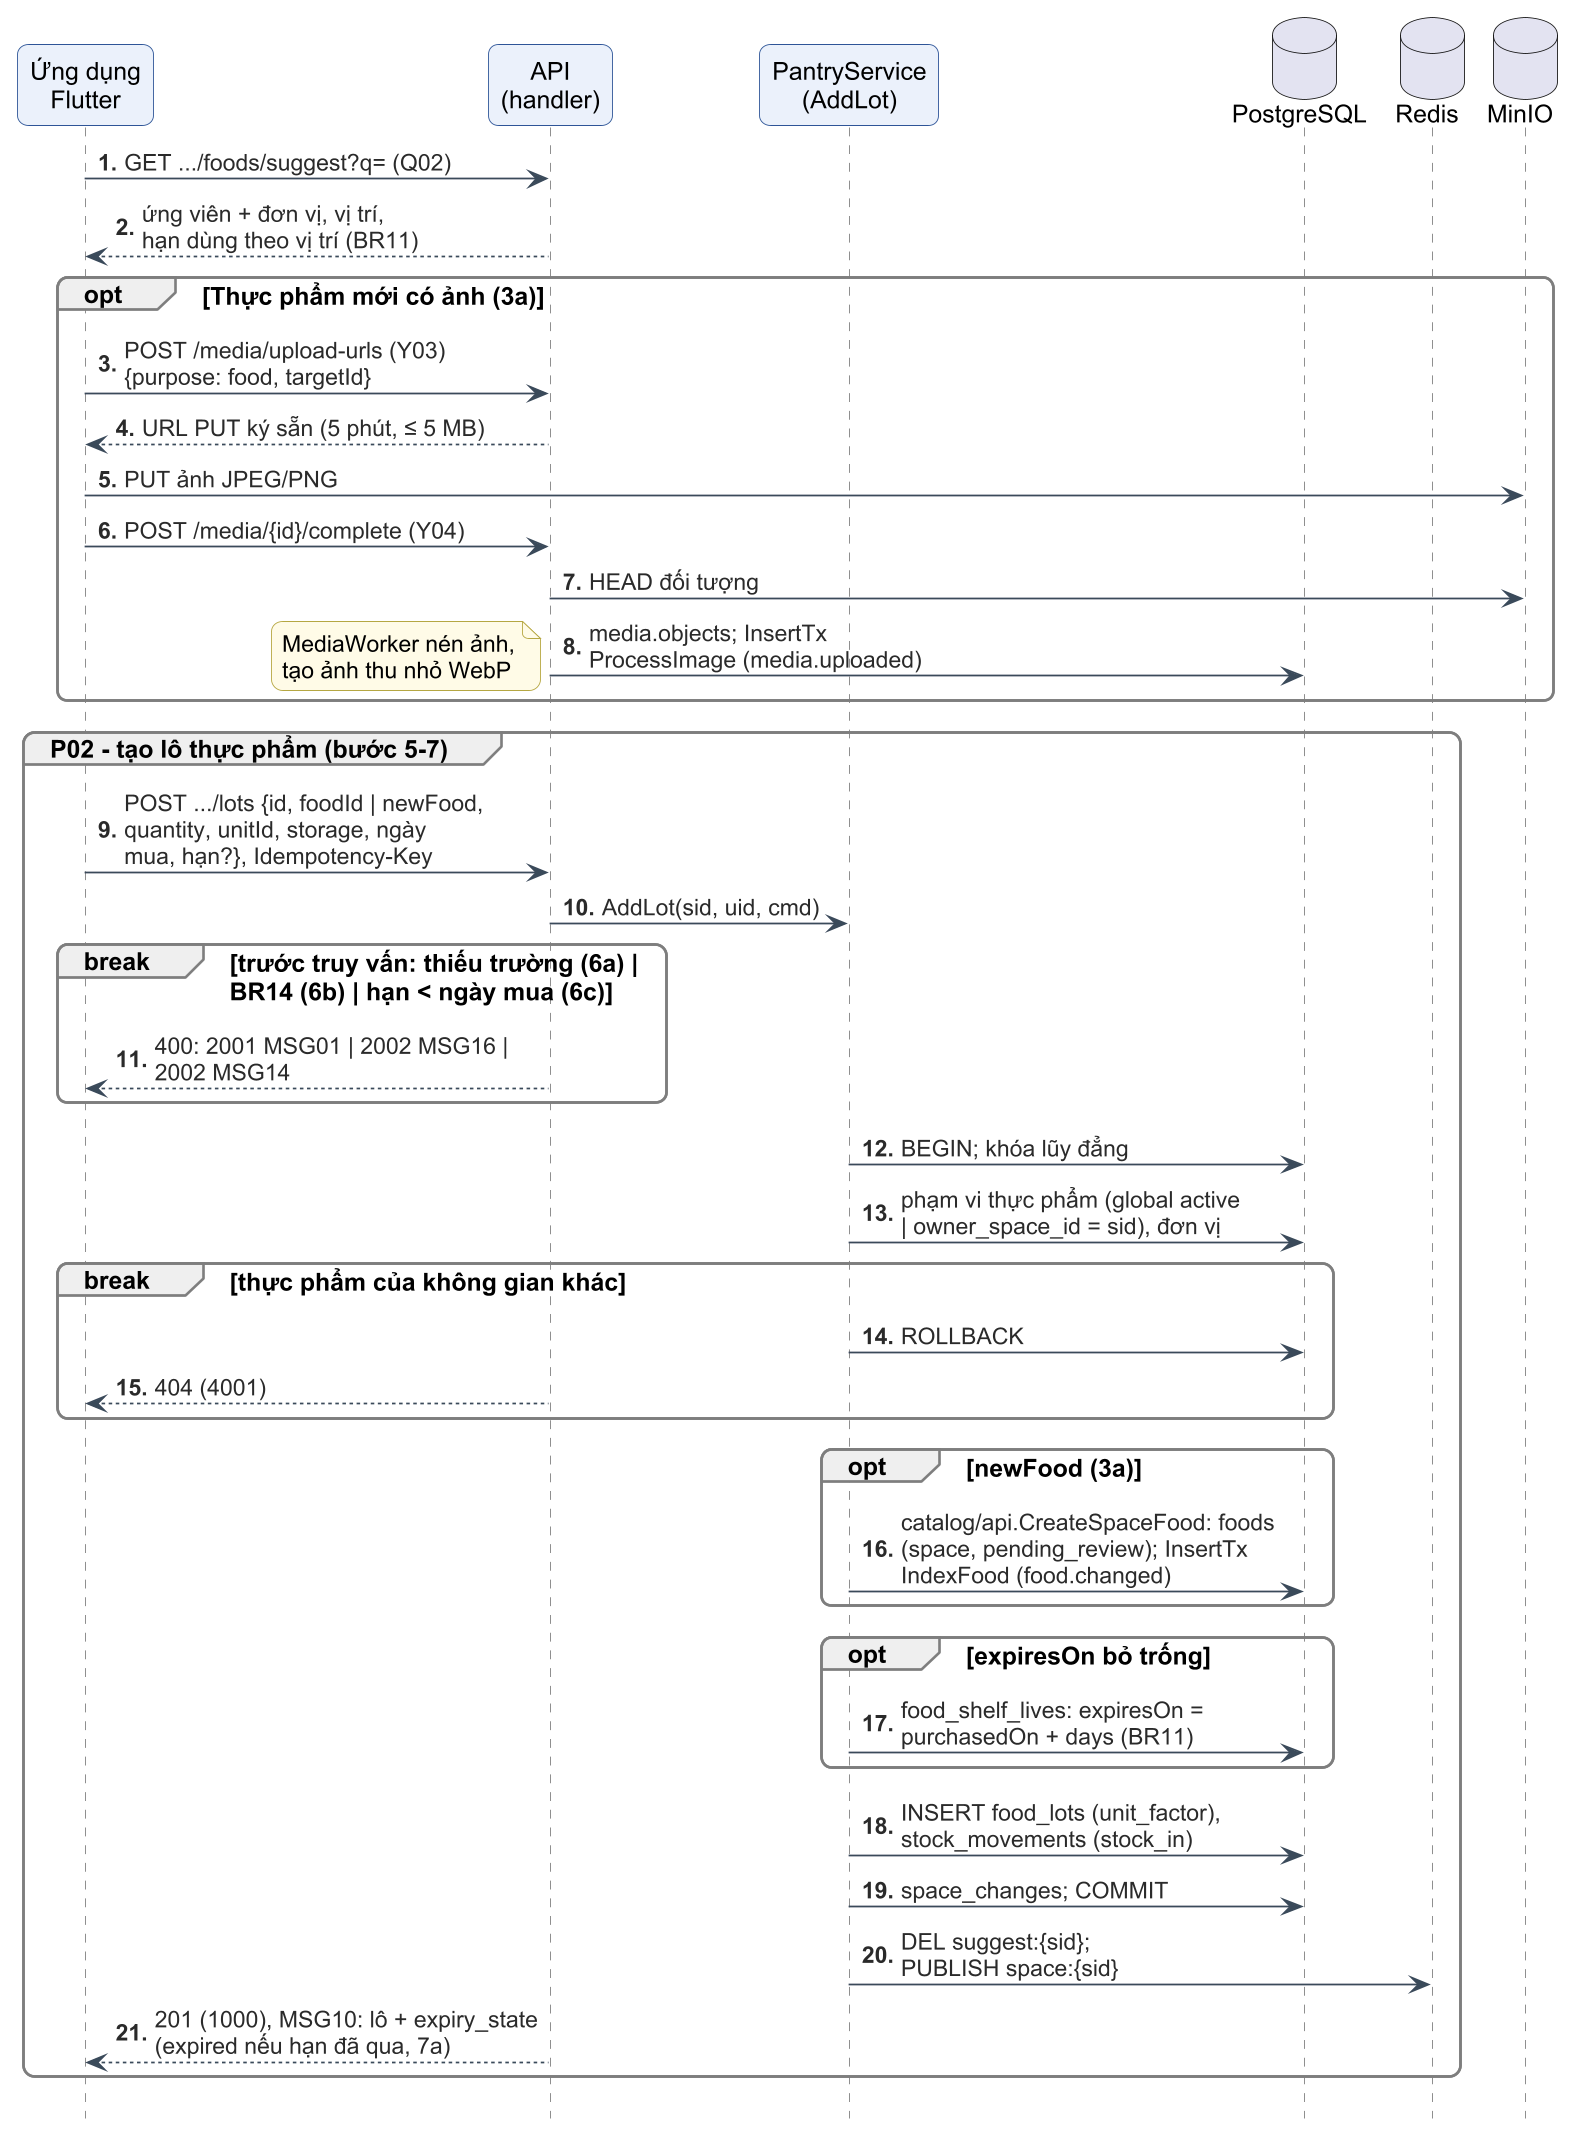

The diagram above was rendered by PlantUML. Its source (embedded in the PNG):
@startuml c3-32-seq-them-thuc-pham
!include _style-c3.iuml
autonumber "<b>0."
hide footbox

participant "Ứng dụng\nFlutter" as APP
participant "API\n(handler)" as API
participant "PantryService\n(AddLot)" as SVC
database "PostgreSQL" as PG
database "Redis" as RD
database "MinIO" as S3

APP -> API : GET .../foods/suggest?q= (Q02)
API --> APP : ứng viên + đơn vị, vị trí,\nhạn dùng theo vị trí (BR11)

opt Thực phẩm mới có ảnh (3a)
  APP -> API : POST /media/upload-urls (Y03)\n{purpose: food, targetId}
  API --> APP : URL PUT ký sẵn (5 phút, ≤ 5 MB)
  APP -> S3 : PUT ảnh JPEG/PNG
  APP -> API : POST /media/{id}/complete (Y04)
  API -> S3 : HEAD đối tượng
  API -> PG : media.objects; InsertTx\nProcessImage (media.uploaded)
  note left : MediaWorker nén ảnh,\ntạo ảnh thu nhỏ WebP
end

group P02 - tạo lô thực phẩm (bước 5-7)
  APP -> API : POST .../lots {id, foodId | newFood,\nquantity, unitId, storage, ngày\nmua, hạn?}, Idempotency-Key
  API -> SVC : AddLot(sid, uid, cmd)
  break trước truy vấn: thiếu trường (6a) |\nBR14 (6b) | hạn < ngày mua (6c)
    API --> APP : 400: 2001 MSG01 | 2002 MSG16 |\n2002 MSG14
  end
  SVC -> PG : BEGIN; khóa lũy đẳng
  SVC -> PG : phạm vi thực phẩm (global active\n| owner_space_id = sid), đơn vị
  break thực phẩm của không gian khác
    SVC -> PG : ROLLBACK
    API --> APP : 404 (4001)
  end
  opt newFood (3a)
    SVC -> PG : catalog/api.CreateSpaceFood: foods\n(space, pending_review); InsertTx\nIndexFood (food.changed)
  end
  opt expiresOn bỏ trống
    SVC -> PG : food_shelf_lives: expiresOn =\npurchasedOn + days (BR11)
  end
  SVC -> PG : INSERT food_lots (unit_factor),\nstock_movements (stock_in)
  SVC -> PG : space_changes; COMMIT
  SVC -> RD : DEL suggest:{sid};\nPUBLISH space:{sid}
  API --> APP : 201 (1000), MSG10: lô + expiry_state\n(expired nếu hạn đã qua, 7a)
end
@enduml